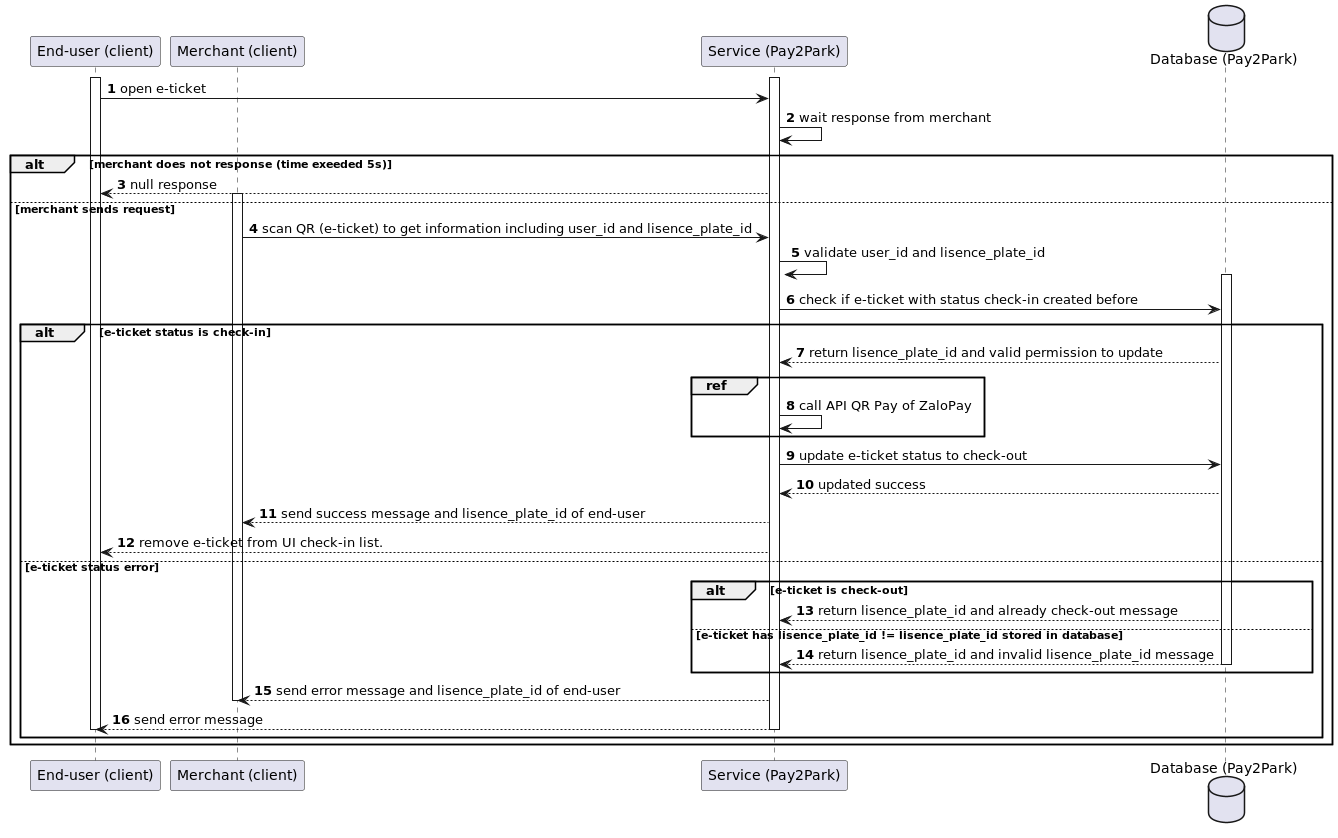

The diagram above was rendered by PlantUML. Its source (embedded in the PNG):
@startuml


participant "End-user (client)" as enduser
participant "Merchant (client)" as merchant
participant "Service (Pay2Park)" as service
database "Database (Pay2Park)" as DB

autonumber
activate enduser
activate service
enduser -> service: open e-ticket
service -> service: wait response from merchant
alt merchant does not response (time exeeded 5s)
service --> enduser: null response

else merchant sends request

activate merchant
merchant -> service: scan QR (e-ticket) to get information including user_id and lisence_plate_id
service -> service: validate user_id and lisence_plate_id


activate DB
service -> DB: check if e-ticket with status check-in created before

alt e-ticket status is check-in
    DB --> service: return lisence_plate_id and valid permission to update
    group ref
      service -> service: call API QR Pay of ZaloPay
    end
    service -> DB: update e-ticket status to check-out
    DB --> service: updated success
    service --> merchant: send success message and lisence_plate_id of end-user
    service --> enduser: remove e-ticket from UI check-in list.
else e-ticket status error

  alt e-ticket is check-out
      DB --> service: return lisence_plate_id and already check-out message
  else e-ticket has lisence_plate_id != lisence_plate_id stored in database
      DB --> service: return lisence_plate_id and invalid lisence_plate_id message
      deactivate DB
  end
  service --> merchant: send error message and lisence_plate_id of end-user
  deactivate merchant
  service --> enduser: send error message
  deactivate enduser
  deactivate service
end
end


@enduml